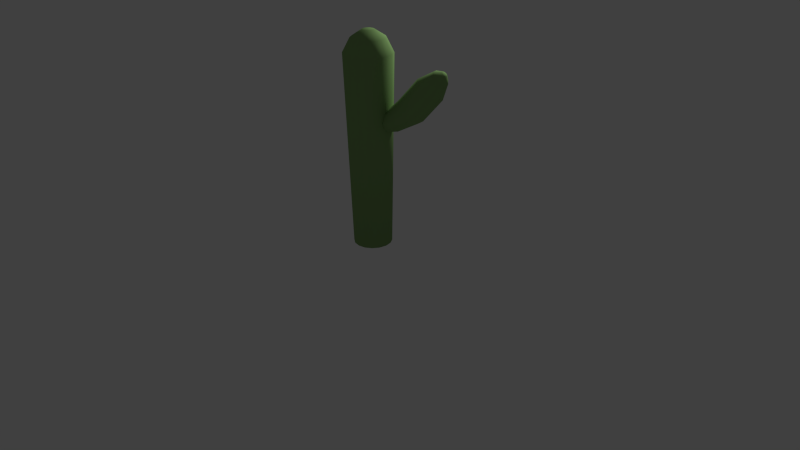 # Source: Kaktus3.blend  (saved by Blender 2.74.0; exported with 4.5.12 LTS)
import bpy
from mathutils import Matrix  # noqa: F401  (used for matrix-valued properties, if any)

bpy.ops.wm.read_factory_settings(use_empty=True)
scene = bpy.context.scene
scene.name = 'Scene'

# ---- collections
col_collection_1 = bpy.data.collections.new('Collection 1'); scene.collection.children.link(col_collection_1)

# ---- materials (node trees are filled in below, after node groups)
mat_material = bpy.data.materials.new('Material')
mat_material.alpha_threshold = 0.0
mat_material.use_transparent_shadow = False
mat_material.diffuse_color = (0.243, 0.4109, 0.1483, 1.0)
mat_material.roughness = 0.5
mat_material.specular_intensity = 0.0
mat_material.line_color = (0.0, 0.0, 0.0, 1.0)

# ---- material node trees

# ---- world
world_world = bpy.data.worlds.new('World'); scene.world = world_world
world_world.color = (0.05088, 0.05088, 0.05088)
world_world.use_sun_shadow = False
world_world.sun_shadow_jitter_overblur = 0.0
world_world.cycles.sampling_method = 'MANUAL'
world_world.cycles.sample_map_resolution = 256

# ---- cameras
cam_camera = bpy.data.cameras.new('Camera')
cam_camera.clip_end = 100.0
cam_camera.lens = 35.0
cam_camera.sensor_width = 32.0
cam_camera.sensor_height = 18.0
cam_camera.ortho_scale = 7.314
cam_camera.dof.focus_distance = 0.0
cam_camera.dof.aperture_fstop = 128.0

# ---- lights
light_lamp = bpy.data.lights.new('Lamp', 'POINT')
light_lamp.transmission_factor = 0.0
light_lamp.cutoff_distance = 30.0
light_lamp.energy = 100.0
light_lamp.shadow_buffer_clip_start = 1.001
light_lamp.shadow_soft_size = 0.1
light_lamp.shadow_maximum_resolution = 0.006
light_lamp.use_absolute_resolution = True
light_lamp.cycles.use_multiple_importance_sampling = False

# ---- meshes
me_cylinder = bpy.data.meshes.new('Cylinder')
me_cylinder.from_pydata([(4.937e-08, 0.6044, -0.6044), (3.565e-08, 0.7584, 5.463), (0.2313, 0.5584, -0.6044), (0.2902, 0.7007, 5.463), (0.4274, 0.4274, -0.6044), (0.5363, 0.5363, 5.463), (0.5584, 0.2313, -0.6044), (0.7007, 0.2902, 5.463), (0.6044, -3.526e-08, -0.6044), (0.7584, -4.51e-08, 5.463), (0.5584, -0.2313, -0.6044), (0.7007, -0.2902, 5.463), (0.4274, -0.4274, -0.6044), (0.5363, -0.5363, 5.463), (0.2313, -0.5584, -0.6044), (0.2902, -0.7007, 5.463), (1.406e-07, -0.6044, -0.6044), (1.502e-07, -0.7584, 5.463), (-0.2313, -0.5584, -0.6044), (-0.2902, -0.7007, 5.463), (-0.4274, -0.4274, -0.6044), (-0.5363, -0.5363, 5.463), (-0.5584, -0.2313, -0.6044), (-0.7007, -0.2902, 5.463), (-0.6044, -1.636e-09, -0.6044), (-0.7584, -2.903e-09, 5.463), (-0.5584, 0.2313, -0.6044), (-0.7007, 0.2902, 5.463), (-0.4274, 0.4274, -0.6044), (-0.5363, 0.5363, 5.463), (-0.2313, 0.5584, -0.6044), (-0.2902, 0.7007, 5.463), (0.01687, 0.5376, 5.902), (0.2226, 0.4967, 5.902), (0.397, 0.3801, 5.902), (0.5135, 0.2057, 5.902), (0.5545, -9.76e-08, 5.902), (0.5135, -0.2057, 5.902), (0.397, -0.3801, 5.902), (0.2226, -0.4967, 5.902), (0.01687, -0.5376, 5.902), (-0.1889, -0.4967, 5.902), (-0.3633, -0.3801, 5.902), (-0.4798, -0.2057, 5.902), (-0.5207, -6.77e-08, 5.902), (-0.4798, 0.2057, 5.902), (-0.3633, 0.3801, 5.902), (-0.1889, 0.4967, 5.902), (0.01687, 0.187, 6.138), (0.08843, 0.1728, 6.138), (0.1491, 0.1322, 6.138), (0.1896, 0.07156, 6.138), (0.2039, -1.215e-07, 6.138), (0.1896, -0.07156, 6.138), (0.1491, -0.1322, 6.138), (0.08843, -0.1728, 6.138), (0.01687, -0.187, 6.138), (-0.05469, -0.1728, 6.138), (-0.1154, -0.1322, 6.138), (-0.1559, -0.07156, 6.138), (-0.1701, -1.111e-07, 6.138), (-0.1559, 0.07156, 6.138), (-0.1154, 0.1322, 6.138), (-0.05469, 0.1728, 6.138), (1.023, -0.01608, 3.397), (0.9408, -0.09917, 3.598), (2.014, 0.1943, 4.656), (1.448, -0.0238, 3.941), (2.195, 0.326, 4.472), (1.629, 0.1079, 3.757), (2.257, 0.5789, 4.345), (1.692, 0.3608, 3.631), (2.177, 0.8563, 4.324), (1.611, 0.6382, 3.61), (1.985, 1.052, 4.416), (1.419, 0.8343, 3.702), (1.754, 1.092, 4.587), (1.189, 0.874, 3.872), (1.573, 0.9604, 4.771), (1.008, 0.7423, 4.056), (1.511, 0.7076, 4.897), (0.9452, 0.4895, 4.183), (1.591, 0.4301, 4.918), (1.025, 0.212, 4.204), (1.783, 0.2341, 4.826), (1.218, 0.01596, 4.112), (1.033, 0.1725, 3.263), (0.9692, 0.3947, 3.246), (0.8545, 0.5654, 3.353), (0.7331, 0.6196, 3.543), (0.6513, 0.5365, 3.743), (0.6405, 0.3479, 3.877), (0.7047, 0.1258, 3.894), (0.8194, -0.04498, 3.787), (0.3994, -0.1139, 3.212), (0.4023, -0.1531, 3.369), (0.37, 0.005832, 3.108), (0.3253, 0.1603, 3.096), (0.2825, 0.2906, 3.181), (0.2578, 0.3469, 3.33), (0.2607, 0.3076, 3.487), (0.2901, 0.1879, 3.591), (0.3347, 0.03342, 3.603), (0.3776, -0.09684, 3.518), (-0.1614, -0.1629, 3.216), (-0.1374, -0.1757, 3.29), (-0.1897, -0.1084, 3.167), (-0.2115, -0.03295, 3.161), (-0.2184, 0.03454, 3.201), (-0.2079, 0.06833, 3.271), (-0.184, 0.05552, 3.345), (-0.1557, 0.001002, 3.394), (-0.1339, -0.0744, 3.4), (-0.1269, -0.1419, 3.36), (-0.2686, -0.1139, 3.246), (-0.2619, -0.1175, 3.267), (-0.2764, -0.09876, 3.233), (-0.2825, -0.07778, 3.231), (-0.2844, -0.05901, 3.242), (-0.2815, -0.04961, 3.262), (-0.2749, -0.05318, 3.282), (-0.267, -0.06834, 3.296), (-0.2609, -0.08932, 3.297), (-0.259, -0.1081, 3.286), (2.286, 0.4716, 5.035), (2.391, 0.5477, 4.929), (2.427, 0.6937, 4.856), (2.381, 0.854, 4.844), (2.27, 0.9673, 4.897), (2.137, 0.9903, 4.995), (2.032, 0.9142, 5.102), (1.996, 0.7681, 5.175), (2.042, 0.6078, 5.187), (2.153, 0.4945, 5.134), (2.353, 0.6666, 5.149), (2.391, 0.6944, 5.11), (2.405, 0.7479, 5.083), (2.388, 0.8066, 5.079), (2.347, 0.8481, 5.098), (2.298, 0.8565, 5.134), (2.26, 0.8286, 5.173), (2.247, 0.7751, 5.2), (2.264, 0.7164, 5.204), (2.304, 0.675, 5.185)], [], [(0, 1, 3, 2), (2, 3, 5, 4), (4, 5, 7, 6), (6, 7, 9, 8), (8, 9, 11, 10), (10, 11, 13, 12), (12, 13, 15, 14), (14, 15, 17, 16), (16, 17, 19, 18), (18, 19, 21, 20), (20, 21, 23, 22), (22, 23, 25, 24), (24, 25, 27, 26), (26, 27, 29, 28), (30, 31, 1, 0), (28, 29, 31, 30), (0, 2, 4, 6, 8, 10, 12, 14, 16, 18, 20, 22, 24, 26, 28, 30), (11, 9, 36, 37), (1, 31, 47, 32), (3, 1, 32, 33), (17, 15, 39, 40), (23, 21, 42, 43), (7, 5, 34, 35), (29, 27, 45, 46), (13, 11, 37, 38), (19, 17, 40, 41), (25, 23, 43, 44), (9, 7, 35, 36), (31, 29, 46, 47), (15, 13, 38, 39), (21, 19, 41, 42), (5, 3, 33, 34), (27, 25, 44, 45), (43, 42, 58, 59), (41, 40, 56, 57), (39, 38, 54, 55), (37, 36, 52, 53), (32, 47, 63, 48), (35, 34, 50, 51), (46, 45, 61, 62), (33, 32, 48, 49), (44, 43, 59, 60), (42, 41, 57, 58), (40, 39, 55, 56), (38, 37, 53, 54), (36, 35, 51, 52), (47, 46, 62, 63), (34, 33, 49, 50), (45, 44, 60, 61), (49, 48, 63, 62, 61, 60, 59, 58, 57, 56, 55, 54, 53, 52, 51, 50), (71, 69, 64, 86), (66, 67, 69, 68), (73, 71, 86, 87), (68, 69, 71, 70), (75, 73, 87, 88), (70, 71, 73, 72), (77, 75, 88, 89), (72, 73, 75, 74), (79, 77, 89, 90), (74, 75, 77, 76), (81, 79, 90, 91), (76, 77, 79, 78), (83, 81, 91, 92), (78, 79, 81, 80), (85, 83, 92, 93), (80, 81, 83, 82), (67, 85, 93, 65), (84, 85, 67, 66), (82, 83, 85, 84), (69, 67, 65, 64), (84, 66, 124, 133), (64, 65, 95, 94), (86, 64, 94, 96), (87, 86, 96, 97), (88, 87, 97, 98), (89, 88, 98, 99), (90, 89, 99, 100), (91, 90, 100, 101), (92, 91, 101, 102), (93, 92, 102, 103), (65, 93, 103, 95), (94, 95, 105, 104), (96, 94, 104, 106), (97, 96, 106, 107), (98, 97, 107, 108), (99, 98, 108, 109), (100, 99, 109, 110), (101, 100, 110, 111), (102, 101, 111, 112), (103, 102, 112, 113), (95, 103, 113, 105), (104, 105, 115, 114), (106, 104, 114, 116), (107, 106, 116, 117), (108, 107, 117, 118), (109, 108, 118, 119), (110, 109, 119, 120), (111, 110, 120, 121), (112, 111, 121, 122), (113, 112, 122, 123), (105, 113, 123, 115), (115, 123, 122, 121, 120, 119, 118, 117, 116, 114), (82, 84, 133, 132), (80, 82, 132, 131), (78, 80, 131, 130), (76, 78, 130, 129), (74, 76, 129, 128), (72, 74, 128, 127), (70, 72, 127, 126), (68, 70, 126, 125), (66, 68, 125, 124), (133, 124, 134, 143), (132, 133, 143, 142), (131, 132, 142, 141), (130, 131, 141, 140), (129, 130, 140, 139), (128, 129, 139, 138), (127, 128, 138, 137), (126, 127, 137, 136), (125, 126, 136, 135), (124, 125, 135, 134), (134, 135, 136, 137, 138, 139, 140, 141, 142, 143)])
me_cylinder.polygons.foreach_set('use_smooth', [True] * 122)
me_cylinder.materials.append(mat_material)
me_cylinder.use_remesh_preserve_volume = False
me_cylinder.use_remesh_preserve_attributes = False
me_cylinder.use_mirror_vertex_groups = False
me_cylinder.update()

# ---- objects
ob_cylinder = bpy.data.objects.new('Cylinder', me_cylinder)
ob_lamp = bpy.data.objects.new('Lamp', light_lamp)
ob_camera = bpy.data.objects.new('Camera', cam_camera)

# ---- transforms, parenting, visibility, modifiers, constraints
ob_cylinder.location = (0.0, 0.0, 0.4545)
ob_cylinder.scale = (0.4002, 0.4002, 0.4002)
ob_cylinder.lineart.crease_threshold = 0.0
_m = ob_cylinder.modifiers.new('Decimate', 'DECIMATE')
ob_lamp.location = (0.3957, 1.781, 3.815)
ob_lamp.rotation_euler = (0.6503, 0.05522, 1.866)
ob_lamp.lock_rotations_4d = False
ob_lamp.empty_display_type = 'ARROWS'
ob_lamp.color = (0.0, 0.0, 0.0, 0.0)
ob_lamp.lineart.crease_threshold = 0.0
ob_camera.location = (7.481, -6.508, 5.344)
ob_camera.rotation_euler = (1.109, 0.01082, 0.8149)
ob_camera.lock_rotations_4d = False
ob_camera.empty_display_type = 'ARROWS'
ob_camera.color = (0.0, 0.0, 0.0, 0.0)
ob_camera.display_type = 'WIRE'
ob_camera.lineart.crease_threshold = 0.0

# ---- collection membership
col_collection_1.objects.link(ob_cylinder)
col_collection_1.objects.link(ob_lamp)
col_collection_1.objects.link(ob_camera)

# ---- scene / render settings (as saved in the file)
scene.camera = ob_camera
scene.frame_start = 1; scene.frame_end = 250; scene.frame_set(1)
scene.render.engine = 'BLENDER_EEVEE_NEXT'
scene.render.resolution_percentage = 50
scene.render.dither_intensity = 0.0
scene.cycles.use_denoising = False
scene.cycles.samples = 10
scene.cycles.sampling_pattern = 'TABULATED_SOBOL'
scene.cycles.light_sampling_threshold = 0.0
scene.cycles.use_adaptive_sampling = False
scene.cycles.use_light_tree = False
scene.cycles.blur_glossy = 0.0
scene.cycles.pixel_filter_type = 'GAUSSIAN'
scene.cycles.sample_clamp_indirect = 0.0
scene.view_settings.view_transform = 'Standard'
bpy.context.view_layer.update()

